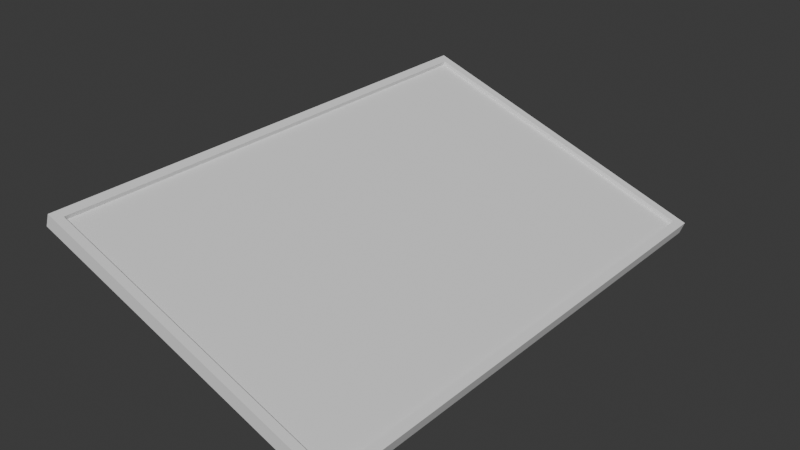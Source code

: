 # Source: Cockpit_Console.blend  (saved by Blender 4.2.66; exported with 4.5.12 LTS)
import bpy
from mathutils import Matrix  # noqa: F401  (used for matrix-valued properties, if any)

bpy.ops.wm.read_factory_settings(use_empty=True)
scene = bpy.context.scene
scene.name = 'Scene'

# ---- collections
col_collection = bpy.data.collections.new('Collection'); scene.collection.children.link(col_collection)

# ---- world
world_world = bpy.data.worlds.new('World'); scene.world = world_world
world_world.use_nodes = True; world_world.node_tree.nodes.clear()
_N = world_world.node_tree.nodes; _L = world_world.node_tree.links
n0 = _N.new('ShaderNodeOutputWorld'); n0.name = 'World Output'; n0.location = (300, 300)
n1 = _N.new('ShaderNodeBackground'); n1.name = 'Background'; n1.location = (10, 300)
n1.inputs[0].default_value = (0.05088, 0.05088, 0.05088, 1.0)
_L.new(n1.outputs[0], n0.inputs[0])
n0.is_active_output = True
world_world.color = (0.05088, 0.05088, 0.05088)
world_world.sun_shadow_jitter_overblur = 0.0

# ---- meshes
me_cube = bpy.data.meshes.new('Cube')
me_cube.from_pydata([(-0.1463, -0.2794, 0.07982), (-0.1463, 0.2809, 0.07982), (0.1801, 0.2836, -0.03818), (0.1801, -0.2821, -0.03818), (-0.1608, -0.2893, 0.06916), (-0.1608, 0.2908, 0.06916), (0.1845, 0.2937, -0.05564), (0.1845, -0.2922, -0.05564), (-0.1557, -0.2893, 0.08322), (-0.1557, 0.2908, 0.08322), (0.1896, 0.2937, -0.04158), (0.1896, -0.2922, -0.04158), (-0.148, -0.2794, 0.07512), (-0.148, 0.2809, 0.07512), (0.1785, 0.2836, -0.04289), (0.1785, -0.2821, -0.04289)], [], [(8, 11, 7, 4), (3, 0, 12, 15), (6, 5, 4, 7), (11, 10, 6, 7), (10, 9, 5, 6), (9, 8, 4, 5), (1, 0, 8, 9), (3, 2, 10, 11), (2, 1, 9, 10), (0, 3, 11, 8), (12, 13, 14, 15), (2, 3, 15, 14), (1, 2, 14, 13), (0, 1, 13, 12)])
_uv = me_cube.uv_layers.new(name='UVMap')
_uv.uv.foreach_set('vector', [0.9282, 0.02289, 0.9282, 0.2092, 0.9257, 0.2092, 0.9257, 0.02289, 0.9265, 0.2097, 0.9271, 0.02952, 0.9271, 0.02952, 0.9265, 0.2097, 0.02289, 0.4872, 0.2086, 0.4886, 0.2086, 0.7831, 0.02289, 0.7845, 0.8197, 0.3258, 0.8197, 0.6231, 0.8172, 0.6231, 0.8172, 0.3258, 0.8774, 0.2092, 0.8774, 0.02289, 0.8799, 0.02289, 0.8799, 0.2092, 0.6258, 0.8319, 0.6258, 0.5374, 0.6283, 0.5374, 0.6283, 0.8319, 0.8769, 0.03768, 0.9271, 0.02952, 0.9282, 0.02289, 0.8774, 0.02289, 0.9265, 0.2097, 0.8229, 0.6012, 0.8197, 0.6231, 0.9282, 0.2092, 0.8229, 0.6012, 0.8769, 0.03768, 0.8774, 0.02289, 0.8197, 0.6231, 0.9271, 0.02952, 0.9265, 0.2097, 0.9282, 0.2092, 0.9282, 0.02289, 0.9271, 0.02952, 0.8769, 0.03768, 0.8229, 0.6012, 0.9265, 0.2097, 0.8229, 0.6012, 0.9265, 0.2097, 0.9265, 0.2097, 0.8229, 0.6012, 0.8769, 0.03768, 0.8229, 0.6012, 0.8229, 0.6012, 0.8769, 0.03768, 0.9271, 0.02952, 0.8769, 0.03768, 0.8769, 0.03768, 0.9271, 0.02952])
me_cube.materials.append(None)
me_cube.update()

# ---- objects
ob_cockpit_screen = bpy.data.objects.new('Cockpit Screen', me_cube)

# ---- transforms, parenting, visibility, modifiers, constraints
ob_cockpit_screen.location = (0.0, 0.0, 0.0)

# ---- collection membership
col_collection.objects.link(ob_cockpit_screen)

# ---- scene / render settings (as saved in the file)
scene.frame_start = 1; scene.frame_end = 250; scene.frame_set(1)
scene.render.engine = 'BLENDER_EEVEE_NEXT'
bpy.context.view_layer.update()

# ---- added for rendering (the .blend has no active camera and no usable light): camera, sun
cam_auto = bpy.data.cameras.new('AutoCamera')
cam_auto.lens = 50.0
cam_auto.sensor_width = 36.0
cam_auto.clip_end = 1000.0
ob_auto_camera = bpy.data.objects.new('AutoCamera', cam_auto)
scene.collection.objects.link(ob_auto_camera)
ob_auto_camera.location = (0.658865, -0.772622, 0.529376)
ob_auto_camera.rotation_euler = (1.09748, -7.21219e-08, 0.694738)
scene.camera = ob_auto_camera
light_auto_sun = bpy.data.lights.new('AutoSun', 'SUN')
light_auto_sun.energy = 3.0
light_auto_sun.angle = 0.0523599
ob_auto_sun = bpy.data.objects.new('AutoSun', light_auto_sun)
scene.collection.objects.link(ob_auto_sun)
ob_auto_sun.rotation_euler = (0.872665, 0.174533, 0.523599)
bpy.context.view_layer.update()
